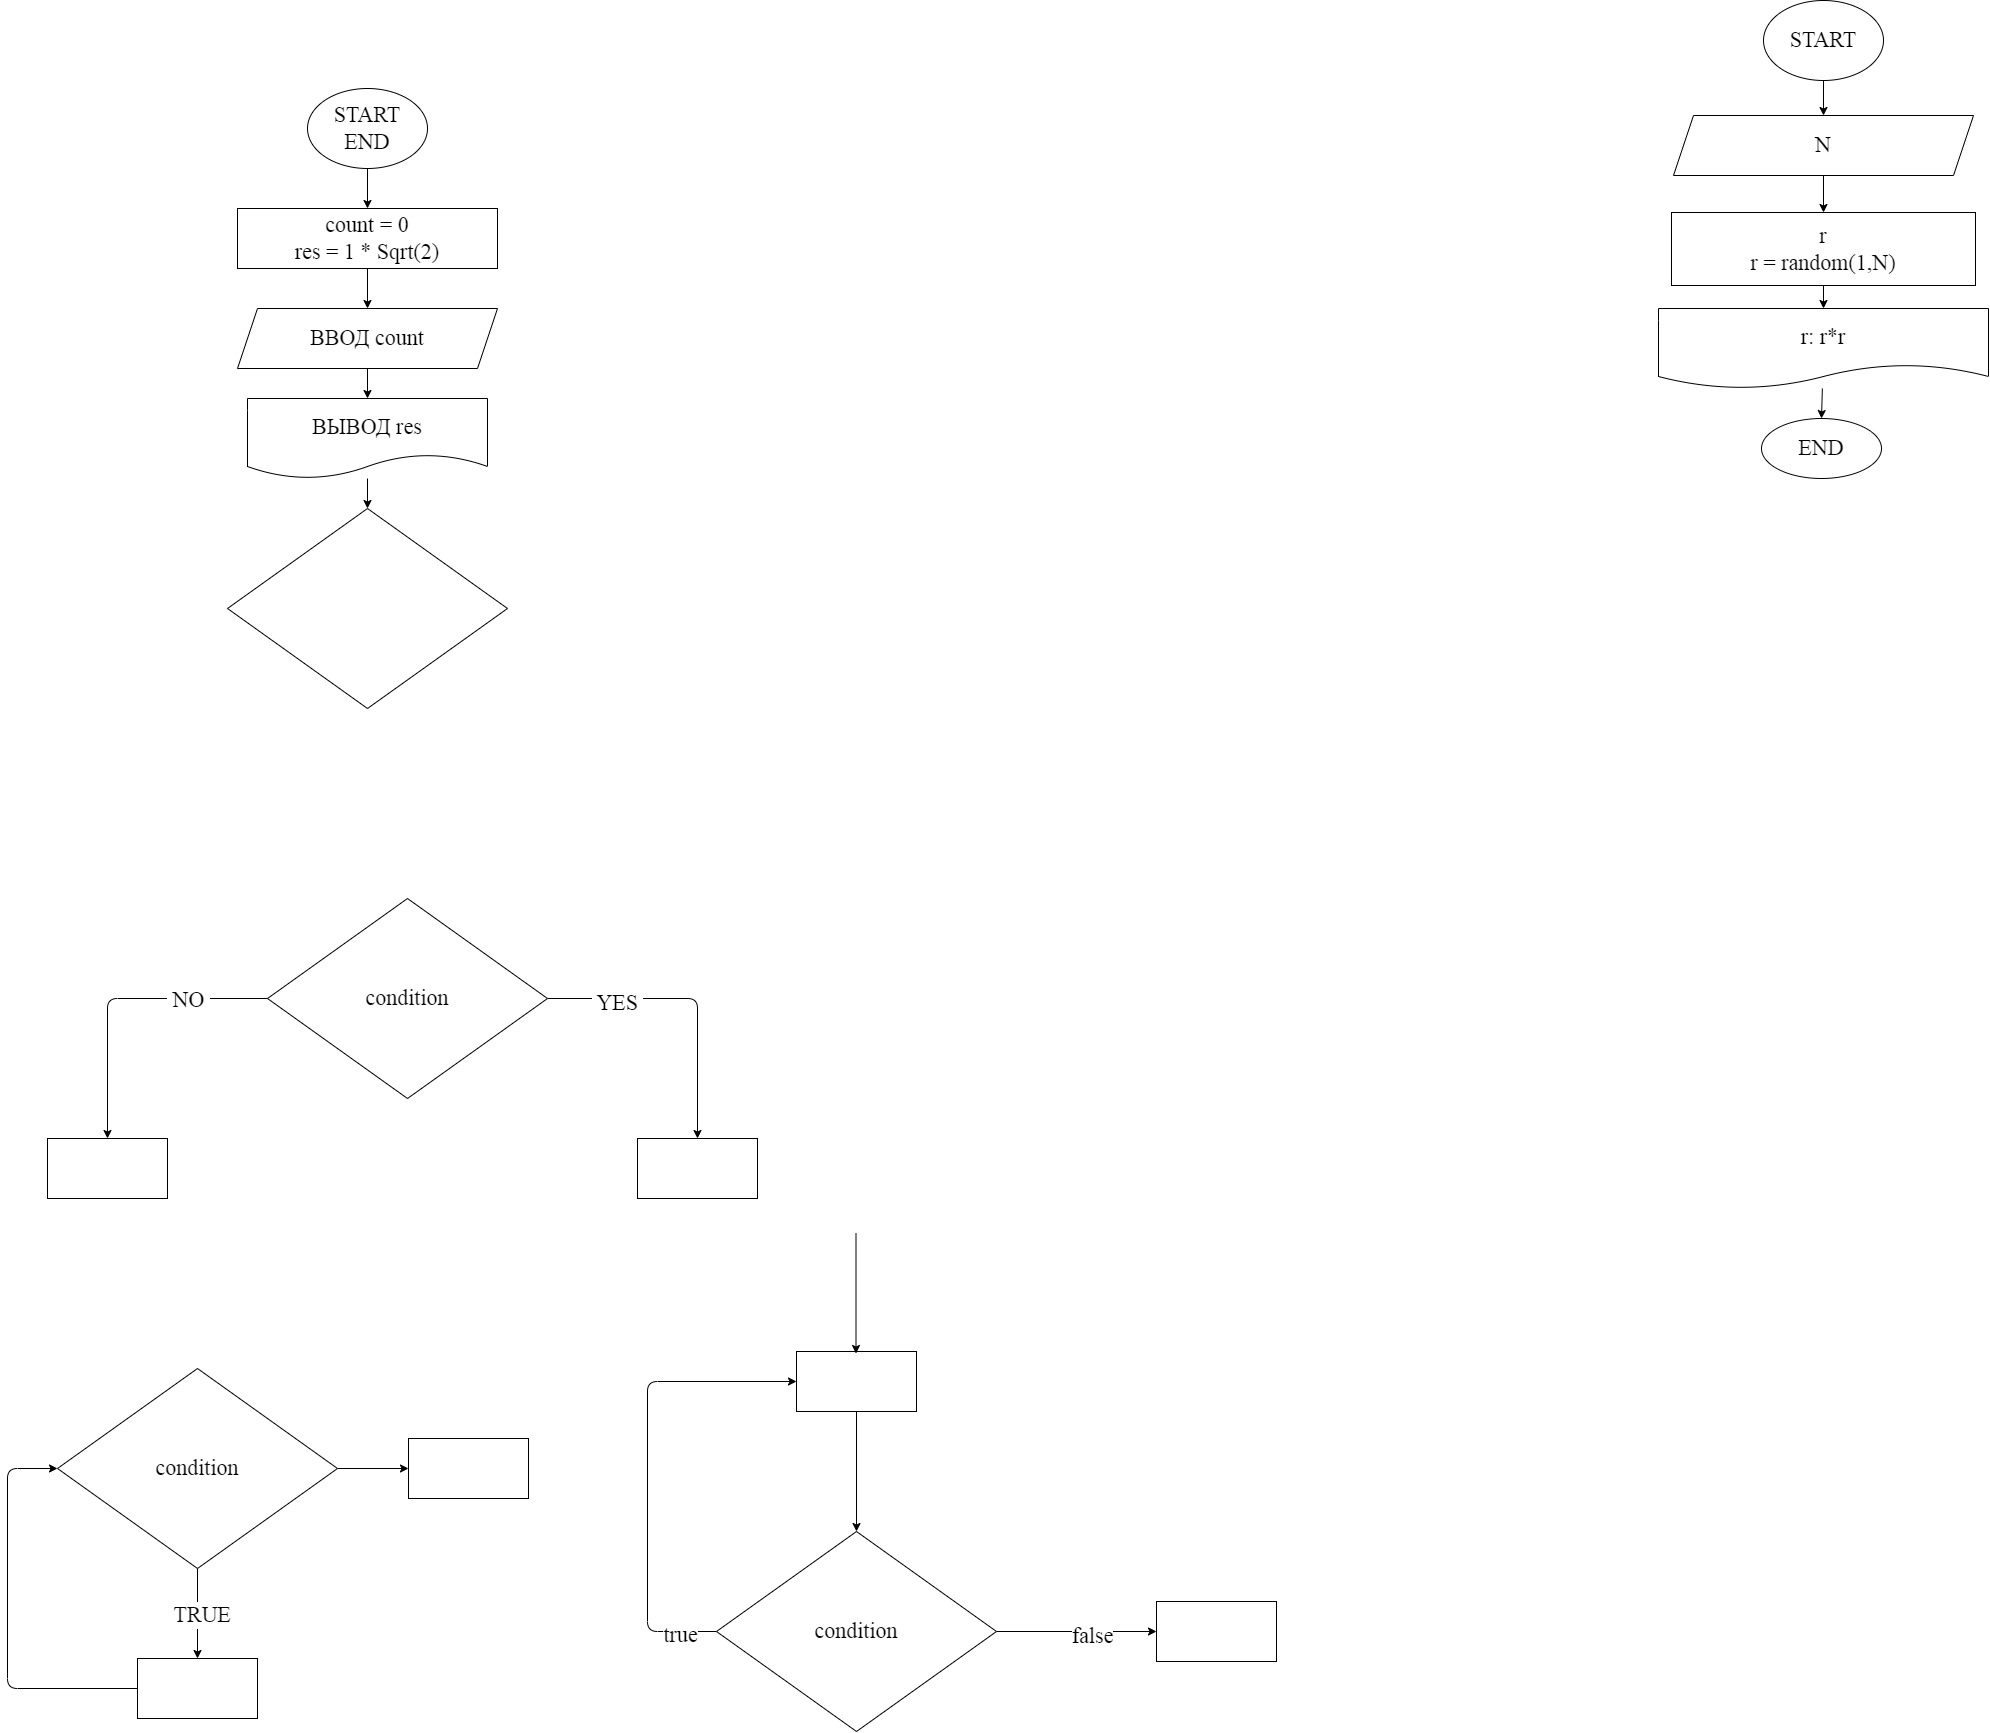

The diagram above was exported from draw.io. Its source (the exported page's mxGraphModel, read from the mxfile embedded in the PNG):
<mxGraphModel dx="797" dy="906" grid="0" gridSize="10" guides="1" tooltips="1" connect="1" arrows="1" fold="1" page="0" pageScale="1" pageWidth="1000" pageHeight="700" math="0" shadow="0">
  <root>
    <mxCell id="0" />
    <mxCell id="1" parent="0" />
    <mxCell id="7" value="" style="edgeStyle=none;html=1;fontFamily=Fira Code;fontSize=22;" parent="1" source="2" target="6" edge="1">
      <mxGeometry relative="1" as="geometry" />
    </mxCell>
    <mxCell id="2" value="START&lt;br&gt;END" style="ellipse;whiteSpace=wrap;html=1;fontFamily=Fira Code;fontSize=22;" parent="1" vertex="1">
      <mxGeometry x="350" y="10" width="120" height="80" as="geometry" />
    </mxCell>
    <mxCell id="9" value="" style="edgeStyle=none;html=1;fontFamily=Fira Code;fontSize=22;" parent="1" source="6" target="8" edge="1">
      <mxGeometry relative="1" as="geometry" />
    </mxCell>
    <mxCell id="6" value="count = 0&lt;br&gt;res = 1 * Sqrt(2)" style="whiteSpace=wrap;html=1;fontSize=22;fontFamily=Fira Code;" parent="1" vertex="1">
      <mxGeometry x="280" y="130" width="260" height="60" as="geometry" />
    </mxCell>
    <mxCell id="11" value="" style="edgeStyle=none;html=1;fontFamily=Fira Code;fontSize=22;" parent="1" source="8" target="10" edge="1">
      <mxGeometry relative="1" as="geometry" />
    </mxCell>
    <mxCell id="8" value="ВВОД count" style="shape=parallelogram;perimeter=parallelogramPerimeter;whiteSpace=wrap;html=1;fixedSize=1;fontSize=22;fontFamily=Fira Code;" parent="1" vertex="1">
      <mxGeometry x="280" y="230" width="260" height="60" as="geometry" />
    </mxCell>
    <mxCell id="14" value="" style="edgeStyle=none;html=1;fontFamily=Fira Code;fontSize=22;" parent="1" source="10" target="13" edge="1">
      <mxGeometry relative="1" as="geometry" />
    </mxCell>
    <mxCell id="10" value="ВЫВОД res" style="shape=document;whiteSpace=wrap;html=1;boundedLbl=1;fontSize=22;fontFamily=Fira Code;" parent="1" vertex="1">
      <mxGeometry x="290" y="320" width="240" height="80" as="geometry" />
    </mxCell>
    <mxCell id="13" value="" style="rhombus;whiteSpace=wrap;html=1;fontSize=22;fontFamily=Fira Code;" parent="1" vertex="1">
      <mxGeometry x="270" y="430" width="280" height="200" as="geometry" />
    </mxCell>
    <mxCell id="17" value="" style="edgeStyle=none;html=1;fontFamily=Fira Code;fontSize=22;" parent="1" source="15" target="16" edge="1">
      <mxGeometry relative="1" as="geometry">
        <Array as="points">
          <mxPoint x="740" y="920" />
        </Array>
      </mxGeometry>
    </mxCell>
    <mxCell id="20" value="&amp;nbsp;YES&amp;nbsp;" style="edgeLabel;html=1;align=center;verticalAlign=middle;resizable=0;points=[];fontSize=22;fontFamily=Fira Code;" parent="17" vertex="1" connectable="0">
      <mxGeometry x="-0.5322" y="-4" relative="1" as="geometry">
        <mxPoint as="offset" />
      </mxGeometry>
    </mxCell>
    <mxCell id="19" value="" style="edgeStyle=none;html=1;fontFamily=Fira Code;fontSize=22;" parent="1" source="15" target="18" edge="1">
      <mxGeometry relative="1" as="geometry">
        <Array as="points">
          <mxPoint x="150" y="920" />
        </Array>
      </mxGeometry>
    </mxCell>
    <mxCell id="21" value="&amp;nbsp;NO&amp;nbsp;" style="edgeLabel;html=1;align=center;verticalAlign=middle;resizable=0;points=[];fontSize=22;fontFamily=Fira Code;" parent="19" vertex="1" connectable="0">
      <mxGeometry x="-0.4656" y="1" relative="1" as="geometry">
        <mxPoint as="offset" />
      </mxGeometry>
    </mxCell>
    <mxCell id="15" value="condition" style="rhombus;whiteSpace=wrap;html=1;fontSize=22;fontFamily=Fira Code;" parent="1" vertex="1">
      <mxGeometry x="310" y="820" width="280" height="200" as="geometry" />
    </mxCell>
    <mxCell id="16" value="" style="whiteSpace=wrap;html=1;fontSize=22;fontFamily=Fira Code;" parent="1" vertex="1">
      <mxGeometry x="680" y="1060" width="120" height="60" as="geometry" />
    </mxCell>
    <mxCell id="18" value="" style="whiteSpace=wrap;html=1;fontSize=22;fontFamily=Fira Code;" parent="1" vertex="1">
      <mxGeometry x="90" y="1060" width="120" height="60" as="geometry" />
    </mxCell>
    <mxCell id="24" value="" style="edgeStyle=none;html=1;fontFamily=Fira Code;fontSize=22;" parent="1" source="22" target="23" edge="1">
      <mxGeometry relative="1" as="geometry" />
    </mxCell>
    <mxCell id="25" value="&amp;nbsp;TRUE&amp;nbsp;" style="edgeLabel;html=1;align=center;verticalAlign=middle;resizable=0;points=[];fontSize=22;fontFamily=Fira Code;" parent="24" vertex="1" connectable="0">
      <mxGeometry x="-0.0033" y="4" relative="1" as="geometry">
        <mxPoint as="offset" />
      </mxGeometry>
    </mxCell>
    <mxCell id="34" value="" style="edgeStyle=none;html=1;fontFamily=Fira Code;fontSize=22;" parent="1" source="22" target="33" edge="1">
      <mxGeometry relative="1" as="geometry" />
    </mxCell>
    <mxCell id="22" value="condition" style="rhombus;whiteSpace=wrap;html=1;fontSize=22;fontFamily=Fira Code;" parent="1" vertex="1">
      <mxGeometry x="100" y="1290" width="280" height="200" as="geometry" />
    </mxCell>
    <mxCell id="26" style="edgeStyle=none;html=1;entryX=0;entryY=0.5;entryDx=0;entryDy=0;fontFamily=Fira Code;fontSize=22;" parent="1" source="23" target="22" edge="1">
      <mxGeometry relative="1" as="geometry">
        <Array as="points">
          <mxPoint x="50" y="1610" />
          <mxPoint x="50" y="1390" />
        </Array>
      </mxGeometry>
    </mxCell>
    <mxCell id="23" value="" style="whiteSpace=wrap;html=1;fontSize=22;fontFamily=Fira Code;" parent="1" vertex="1">
      <mxGeometry x="180" y="1580" width="120" height="60" as="geometry" />
    </mxCell>
    <mxCell id="32" style="edgeStyle=none;html=1;entryX=0;entryY=0.5;entryDx=0;entryDy=0;fontFamily=Fira Code;fontSize=22;" parent="1" source="27" target="28" edge="1">
      <mxGeometry relative="1" as="geometry">
        <Array as="points">
          <mxPoint x="690" y="1553" />
          <mxPoint x="690" y="1303" />
        </Array>
      </mxGeometry>
    </mxCell>
    <mxCell id="36" value="true" style="edgeLabel;html=1;align=center;verticalAlign=middle;resizable=0;points=[];fontSize=22;fontFamily=Fira Code;" parent="32" vertex="1" connectable="0">
      <mxGeometry x="-0.8462" y="3" relative="1" as="geometry">
        <mxPoint as="offset" />
      </mxGeometry>
    </mxCell>
    <mxCell id="38" value="" style="edgeStyle=none;html=1;fontFamily=Fira Code;fontSize=22;" parent="1" source="27" target="37" edge="1">
      <mxGeometry relative="1" as="geometry" />
    </mxCell>
    <mxCell id="39" value="false" style="edgeLabel;html=1;align=center;verticalAlign=middle;resizable=0;points=[];fontSize=22;fontFamily=Fira Code;" parent="38" vertex="1" connectable="0">
      <mxGeometry x="0.1729" y="-4" relative="1" as="geometry">
        <mxPoint as="offset" />
      </mxGeometry>
    </mxCell>
    <mxCell id="27" value="condition" style="rhombus;whiteSpace=wrap;html=1;fontSize=22;fontFamily=Fira Code;" parent="1" vertex="1">
      <mxGeometry x="759" y="1453" width="280" height="200" as="geometry" />
    </mxCell>
    <mxCell id="29" style="edgeStyle=none;html=1;entryX=0.5;entryY=0;entryDx=0;entryDy=0;fontFamily=Fira Code;fontSize=22;" parent="1" source="28" target="27" edge="1">
      <mxGeometry relative="1" as="geometry" />
    </mxCell>
    <mxCell id="28" value="" style="whiteSpace=wrap;html=1;fontSize=22;fontFamily=Fira Code;" parent="1" vertex="1">
      <mxGeometry x="839" y="1273" width="120" height="60" as="geometry" />
    </mxCell>
    <mxCell id="31" style="edgeStyle=none;html=1;entryX=0.5;entryY=0;entryDx=0;entryDy=0;fontFamily=Fira Code;fontSize=22;" parent="1" edge="1">
      <mxGeometry relative="1" as="geometry">
        <mxPoint x="898.5" y="1155" as="sourcePoint" />
        <mxPoint x="898.5" y="1275" as="targetPoint" />
      </mxGeometry>
    </mxCell>
    <mxCell id="33" value="" style="whiteSpace=wrap;html=1;fontSize=22;fontFamily=Fira Code;" parent="1" vertex="1">
      <mxGeometry x="451" y="1360" width="120" height="60" as="geometry" />
    </mxCell>
    <mxCell id="37" value="" style="whiteSpace=wrap;html=1;fontSize=22;fontFamily=Fira Code;" parent="1" vertex="1">
      <mxGeometry x="1199" y="1523" width="120" height="60" as="geometry" />
    </mxCell>
    <mxCell id="45" value="" style="edgeStyle=none;html=1;fontFamily=Fira Code;fontSize=22;" parent="1" source="41" target="44" edge="1">
      <mxGeometry relative="1" as="geometry" />
    </mxCell>
    <mxCell id="41" value="START" style="ellipse;whiteSpace=wrap;html=1;fontFamily=Fira Code;fontSize=22;" parent="1" vertex="1">
      <mxGeometry x="1806" y="-78" width="120" height="80" as="geometry" />
    </mxCell>
    <mxCell id="47" value="" style="edgeStyle=none;html=1;fontFamily=Fira Code;fontSize=22;" parent="1" source="44" target="46" edge="1">
      <mxGeometry relative="1" as="geometry" />
    </mxCell>
    <mxCell id="44" value="N" style="shape=parallelogram;perimeter=parallelogramPerimeter;whiteSpace=wrap;html=1;fixedSize=1;fontSize=22;fontFamily=Fira Code;" parent="1" vertex="1">
      <mxGeometry x="1716" y="37" width="300" height="60" as="geometry" />
    </mxCell>
    <mxCell id="49" value="" style="edgeStyle=none;html=1;fontFamily=Fira Code;fontSize=22;" parent="1" source="46" target="48" edge="1">
      <mxGeometry relative="1" as="geometry" />
    </mxCell>
    <mxCell id="46" value="r&lt;br&gt;r = random(1,N)" style="whiteSpace=wrap;html=1;fontSize=22;fontFamily=Fira Code;" parent="1" vertex="1">
      <mxGeometry x="1714" y="134" width="304" height="73" as="geometry" />
    </mxCell>
    <mxCell id="51" value="" style="edgeStyle=none;html=1;fontFamily=Fira Code;fontSize=22;" parent="1" source="48" target="50" edge="1">
      <mxGeometry relative="1" as="geometry" />
    </mxCell>
    <mxCell id="48" value="r: r*r" style="shape=document;whiteSpace=wrap;html=1;boundedLbl=1;fontSize=22;fontFamily=Fira Code;" parent="1" vertex="1">
      <mxGeometry x="1701" y="230" width="330" height="80" as="geometry" />
    </mxCell>
    <mxCell id="50" value="END" style="ellipse;whiteSpace=wrap;html=1;fontSize=22;fontFamily=Fira Code;" parent="1" vertex="1">
      <mxGeometry x="1804" y="340" width="120" height="60" as="geometry" />
    </mxCell>
  </root>
</mxGraphModel>